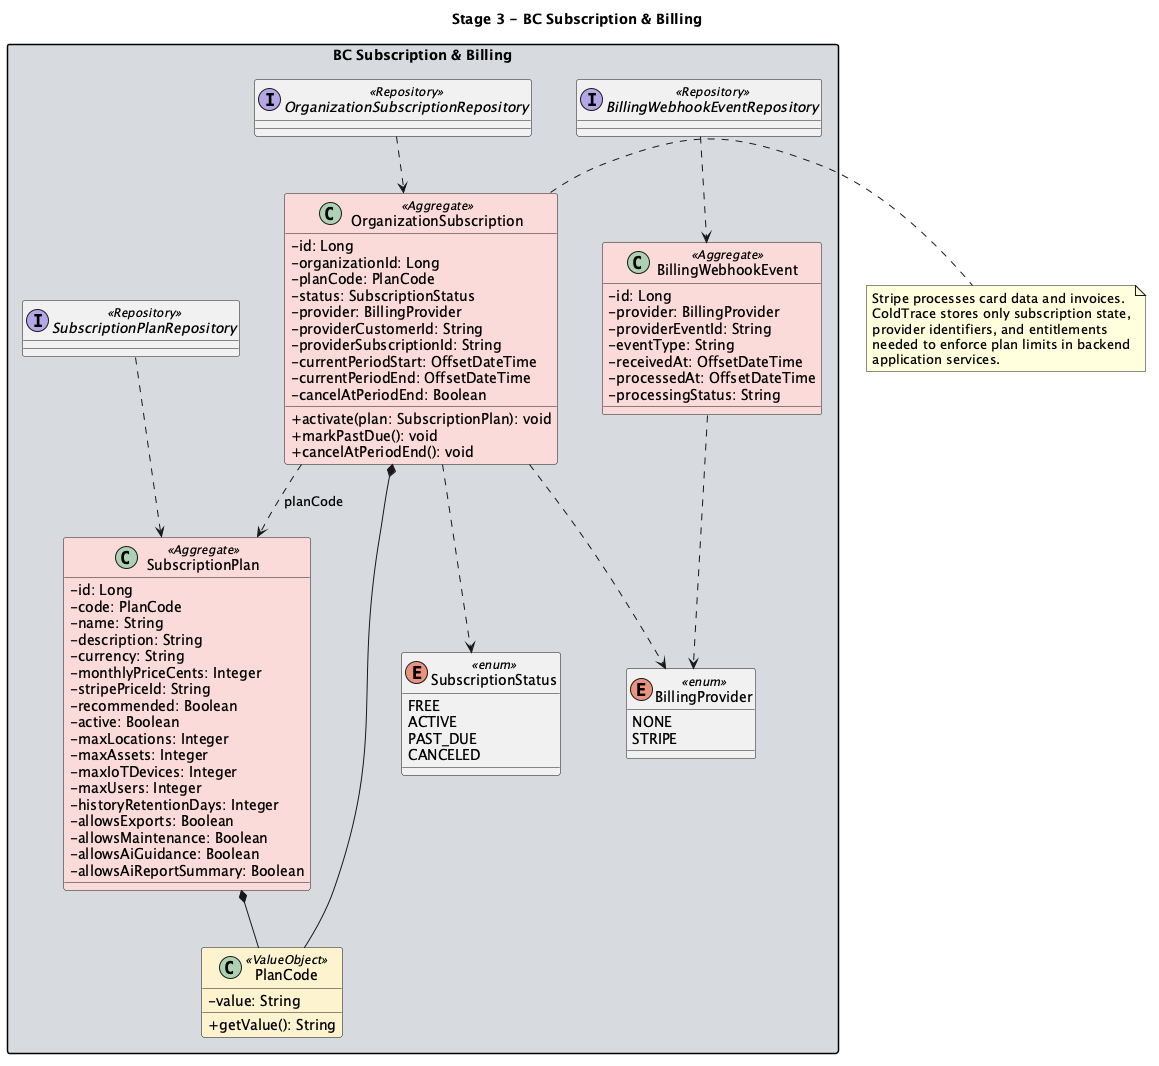

The diagram above was rendered by PlantUML. Its source (embedded in the PNG):
@startuml

title Stage 3 - BC Subscription & Billing

skinparam classAttributeIconSize 0
skinparam nodesep 45
skinparam ranksep 55
skinparam packageStyle rectangle
skinparam shadowing false

package "BC Subscription & Billing" #D6DBDF {

  class SubscriptionPlan <<Aggregate>> #FADBD8 {
    - id: Long
    - code: PlanCode
    - name: String
    - description: String
    - currency: String
    - monthlyPriceCents: Integer
    - stripePriceId: String
    - recommended: Boolean
    - active: Boolean
    - maxLocations: Integer
    - maxAssets: Integer
    - maxIoTDevices: Integer
    - maxUsers: Integer
    - historyRetentionDays: Integer
    - allowsExports: Boolean
    - allowsMaintenance: Boolean
    - allowsAiGuidance: Boolean
    - allowsAiReportSummary: Boolean
  }

  class OrganizationSubscription <<Aggregate>> #FADBD8 {
    - id: Long
    - organizationId: Long
    - planCode: PlanCode
    - status: SubscriptionStatus
    - provider: BillingProvider
    - providerCustomerId: String
    - providerSubscriptionId: String
    - currentPeriodStart: OffsetDateTime
    - currentPeriodEnd: OffsetDateTime
    - cancelAtPeriodEnd: Boolean
    + activate(plan: SubscriptionPlan): void
    + markPastDue(): void
    + cancelAtPeriodEnd(): void
  }

  class BillingWebhookEvent <<Aggregate>> #FADBD8 {
    - id: Long
    - provider: BillingProvider
    - providerEventId: String
    - eventType: String
    - receivedAt: OffsetDateTime
    - processedAt: OffsetDateTime
    - processingStatus: String
  }

  class PlanCode <<ValueObject>> #FCF3CF {
    - value: String
    + getValue(): String
  }

  enum SubscriptionStatus <<enum>> {
    FREE
    ACTIVE
    PAST_DUE
    CANCELED
  }

  enum BillingProvider <<enum>> {
    NONE
    STRIPE
  }

  interface SubscriptionPlanRepository <<Repository>>
  interface OrganizationSubscriptionRepository <<Repository>>
  interface BillingWebhookEventRepository <<Repository>>

  SubscriptionPlan *-- PlanCode
  OrganizationSubscription *-- PlanCode
  OrganizationSubscription ..> SubscriptionStatus
  OrganizationSubscription ..> BillingProvider
  BillingWebhookEvent ..> BillingProvider
  OrganizationSubscription ..> SubscriptionPlan : planCode
  SubscriptionPlanRepository ..> SubscriptionPlan
  OrganizationSubscriptionRepository ..> OrganizationSubscription
  BillingWebhookEventRepository ..> BillingWebhookEvent
}

note right of OrganizationSubscription
  Stripe processes card data and invoices.
  ColdTrace stores only subscription state,
  provider identifiers, and entitlements
  needed to enforce plan limits in backend
  application services.
end note

@enduml